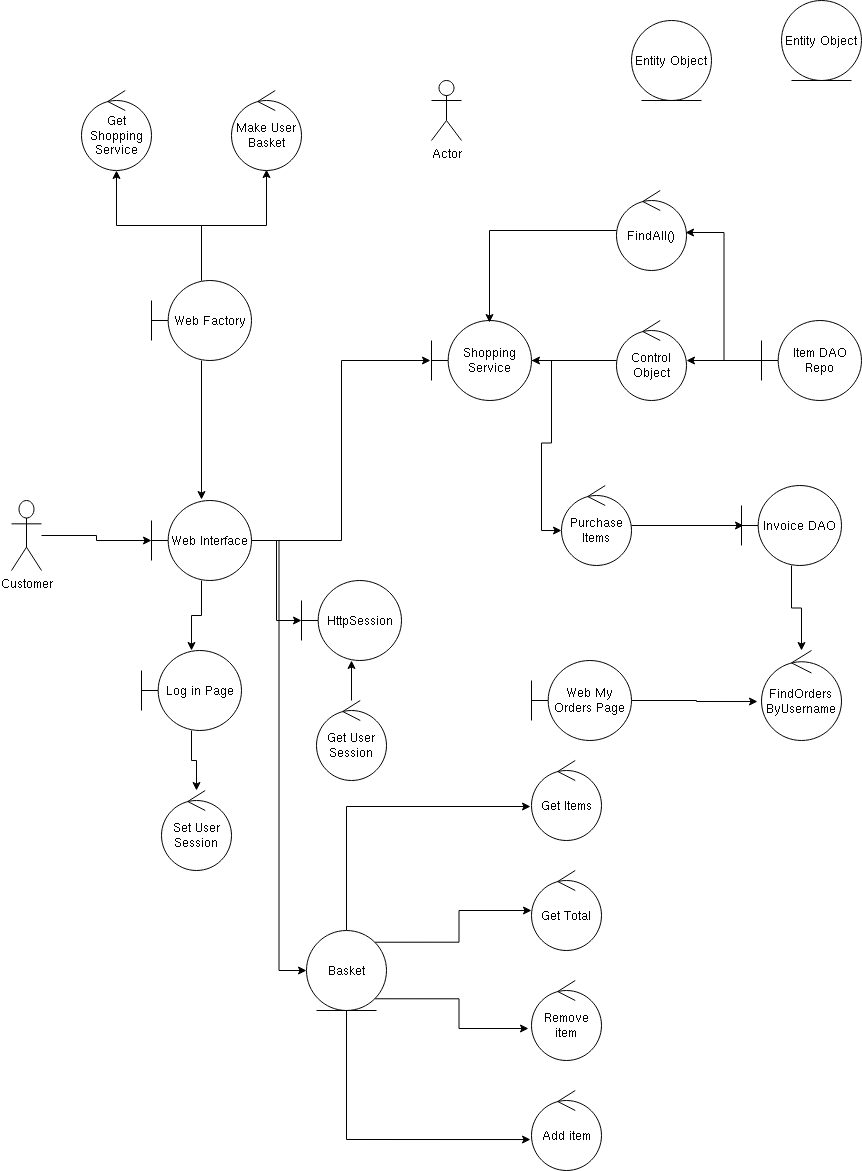

The diagram above was exported from draw.io. Its source (the exported page's mxGraphModel, read from the mxfile embedded in the PNG):
<mxGraphModel dx="2062" dy="1144" grid="1" gridSize="10" guides="1" tooltips="1" connect="1" arrows="1" fold="1" page="1" pageScale="1" pageWidth="850" pageHeight="1100" math="0" shadow="0">
  <root>
    <mxCell id="0" />
    <mxCell id="1" parent="0" />
    <mxCell id="Wi-5JkGCpw1FBPQGTsal-15" style="edgeStyle=orthogonalEdgeStyle;rounded=0;orthogonalLoop=1;jettySize=auto;html=1;" edge="1" parent="1" source="poxkG-rrIbeslwrE0fg0-1" target="poxkG-rrIbeslwrE0fg0-3">
      <mxGeometry relative="1" as="geometry" />
    </mxCell>
    <mxCell id="poxkG-rrIbeslwrE0fg0-1" value="Log in Page" style="shape=umlBoundary;whiteSpace=wrap;html=1;" vertex="1" parent="1">
      <mxGeometry x="150" y="720" width="100" height="80" as="geometry" />
    </mxCell>
    <mxCell id="poxkG-rrIbeslwrE0fg0-2" value="Entity Object" style="ellipse;shape=umlEntity;whiteSpace=wrap;html=1;" vertex="1" parent="1">
      <mxGeometry x="640" y="90" width="80" height="80" as="geometry" />
    </mxCell>
    <mxCell id="poxkG-rrIbeslwrE0fg0-3" value="Set User Session" style="ellipse;shape=umlControl;whiteSpace=wrap;html=1;" vertex="1" parent="1">
      <mxGeometry x="170" y="860" width="70" height="80" as="geometry" />
    </mxCell>
    <mxCell id="Wi-5JkGCpw1FBPQGTsal-16" style="edgeStyle=orthogonalEdgeStyle;rounded=0;orthogonalLoop=1;jettySize=auto;html=1;" edge="1" parent="1" source="poxkG-rrIbeslwrE0fg0-4" target="poxkG-rrIbeslwrE0fg0-5">
      <mxGeometry relative="1" as="geometry" />
    </mxCell>
    <mxCell id="poxkG-rrIbeslwrE0fg0-4" value="Customer" style="shape=umlActor;verticalLabelPosition=bottom;verticalAlign=top;html=1;" vertex="1" parent="1">
      <mxGeometry x="20" y="570" width="30" height="70" as="geometry" />
    </mxCell>
    <mxCell id="poxkG-rrIbeslwrE0fg0-21" style="edgeStyle=orthogonalEdgeStyle;rounded=0;orthogonalLoop=1;jettySize=auto;html=1;entryX=-0.01;entryY=0.5;entryDx=0;entryDy=0;entryPerimeter=0;" edge="1" parent="1" source="poxkG-rrIbeslwrE0fg0-5" target="poxkG-rrIbeslwrE0fg0-11">
      <mxGeometry relative="1" as="geometry" />
    </mxCell>
    <mxCell id="poxkG-rrIbeslwrE0fg0-37" style="edgeStyle=orthogonalEdgeStyle;rounded=0;orthogonalLoop=1;jettySize=auto;html=1;" edge="1" parent="1" source="poxkG-rrIbeslwrE0fg0-5" target="poxkG-rrIbeslwrE0fg0-36">
      <mxGeometry relative="1" as="geometry" />
    </mxCell>
    <mxCell id="Wi-5JkGCpw1FBPQGTsal-13" style="edgeStyle=orthogonalEdgeStyle;rounded=0;orthogonalLoop=1;jettySize=auto;html=1;entryX=0;entryY=0.5;entryDx=0;entryDy=0;" edge="1" parent="1" source="poxkG-rrIbeslwrE0fg0-5" target="Wi-5JkGCpw1FBPQGTsal-3">
      <mxGeometry relative="1" as="geometry" />
    </mxCell>
    <mxCell id="Wi-5JkGCpw1FBPQGTsal-14" style="edgeStyle=orthogonalEdgeStyle;rounded=0;orthogonalLoop=1;jettySize=auto;html=1;" edge="1" parent="1" source="poxkG-rrIbeslwrE0fg0-5" target="poxkG-rrIbeslwrE0fg0-1">
      <mxGeometry relative="1" as="geometry" />
    </mxCell>
    <mxCell id="poxkG-rrIbeslwrE0fg0-5" value="Web Interface" style="shape=umlBoundary;whiteSpace=wrap;html=1;" vertex="1" parent="1">
      <mxGeometry x="160" y="570" width="100" height="80" as="geometry" />
    </mxCell>
    <mxCell id="poxkG-rrIbeslwrE0fg0-6" value="Actor" style="shape=umlActor;verticalLabelPosition=bottom;verticalAlign=top;html=1;" vertex="1" parent="1">
      <mxGeometry x="440" y="150" width="30" height="60" as="geometry" />
    </mxCell>
    <mxCell id="poxkG-rrIbeslwrE0fg0-28" style="edgeStyle=orthogonalEdgeStyle;rounded=0;orthogonalLoop=1;jettySize=auto;html=1;entryX=-0.05;entryY=0.567;entryDx=0;entryDy=0;entryPerimeter=0;" edge="1" parent="1" source="poxkG-rrIbeslwrE0fg0-9" target="poxkG-rrIbeslwrE0fg0-26">
      <mxGeometry relative="1" as="geometry" />
    </mxCell>
    <mxCell id="poxkG-rrIbeslwrE0fg0-9" value="Web My Orders Page" style="shape=umlBoundary;whiteSpace=wrap;html=1;" vertex="1" parent="1">
      <mxGeometry x="540" y="730" width="100" height="80" as="geometry" />
    </mxCell>
    <mxCell id="poxkG-rrIbeslwrE0fg0-27" style="edgeStyle=orthogonalEdgeStyle;rounded=0;orthogonalLoop=1;jettySize=auto;html=1;" edge="1" parent="1" source="poxkG-rrIbeslwrE0fg0-10" target="poxkG-rrIbeslwrE0fg0-26">
      <mxGeometry relative="1" as="geometry" />
    </mxCell>
    <mxCell id="poxkG-rrIbeslwrE0fg0-10" value="Invoice DAO" style="shape=umlBoundary;whiteSpace=wrap;html=1;" vertex="1" parent="1">
      <mxGeometry x="750" y="555" width="100" height="80" as="geometry" />
    </mxCell>
    <mxCell id="poxkG-rrIbeslwrE0fg0-20" style="edgeStyle=orthogonalEdgeStyle;rounded=0;orthogonalLoop=1;jettySize=auto;html=1;entryX=0;entryY=0.563;entryDx=0;entryDy=0;entryPerimeter=0;" edge="1" parent="1" source="poxkG-rrIbeslwrE0fg0-11" target="poxkG-rrIbeslwrE0fg0-15">
      <mxGeometry relative="1" as="geometry" />
    </mxCell>
    <mxCell id="poxkG-rrIbeslwrE0fg0-11" value="&lt;div&gt;Shopping Service&lt;/div&gt;" style="shape=umlBoundary;whiteSpace=wrap;html=1;" vertex="1" parent="1">
      <mxGeometry x="440" y="390" width="100" height="80" as="geometry" />
    </mxCell>
    <mxCell id="poxkG-rrIbeslwrE0fg0-24" style="edgeStyle=orthogonalEdgeStyle;rounded=0;orthogonalLoop=1;jettySize=auto;html=1;" edge="1" parent="1" source="poxkG-rrIbeslwrE0fg0-12" target="poxkG-rrIbeslwrE0fg0-13">
      <mxGeometry relative="1" as="geometry" />
    </mxCell>
    <mxCell id="poxkG-rrIbeslwrE0fg0-25" style="edgeStyle=orthogonalEdgeStyle;rounded=0;orthogonalLoop=1;jettySize=auto;html=1;entryX=0.986;entryY=0.525;entryDx=0;entryDy=0;entryPerimeter=0;" edge="1" parent="1" source="poxkG-rrIbeslwrE0fg0-12" target="poxkG-rrIbeslwrE0fg0-14">
      <mxGeometry relative="1" as="geometry" />
    </mxCell>
    <mxCell id="poxkG-rrIbeslwrE0fg0-12" value="&lt;div&gt;Item DAO&lt;/div&gt;&lt;div&gt;Repo&lt;/div&gt;" style="shape=umlBoundary;whiteSpace=wrap;html=1;" vertex="1" parent="1">
      <mxGeometry x="770" y="390" width="100" height="80" as="geometry" />
    </mxCell>
    <mxCell id="poxkG-rrIbeslwrE0fg0-23" style="edgeStyle=orthogonalEdgeStyle;rounded=0;orthogonalLoop=1;jettySize=auto;html=1;" edge="1" parent="1" source="poxkG-rrIbeslwrE0fg0-13">
      <mxGeometry relative="1" as="geometry">
        <mxPoint x="540" y="430" as="targetPoint" />
      </mxGeometry>
    </mxCell>
    <mxCell id="poxkG-rrIbeslwrE0fg0-13" value="Control Object" style="ellipse;shape=umlControl;whiteSpace=wrap;html=1;" vertex="1" parent="1">
      <mxGeometry x="625" y="390" width="70" height="80" as="geometry" />
    </mxCell>
    <mxCell id="poxkG-rrIbeslwrE0fg0-22" style="edgeStyle=orthogonalEdgeStyle;rounded=0;orthogonalLoop=1;jettySize=auto;html=1;entryX=0.58;entryY=0.025;entryDx=0;entryDy=0;entryPerimeter=0;" edge="1" parent="1" source="poxkG-rrIbeslwrE0fg0-14" target="poxkG-rrIbeslwrE0fg0-11">
      <mxGeometry relative="1" as="geometry" />
    </mxCell>
    <mxCell id="poxkG-rrIbeslwrE0fg0-14" value="FindAll()" style="ellipse;shape=umlControl;whiteSpace=wrap;html=1;" vertex="1" parent="1">
      <mxGeometry x="625" y="260" width="70" height="80" as="geometry" />
    </mxCell>
    <mxCell id="poxkG-rrIbeslwrE0fg0-19" style="edgeStyle=orthogonalEdgeStyle;rounded=0;orthogonalLoop=1;jettySize=auto;html=1;entryX=0.02;entryY=0.5;entryDx=0;entryDy=0;entryPerimeter=0;" edge="1" parent="1" source="poxkG-rrIbeslwrE0fg0-15" target="poxkG-rrIbeslwrE0fg0-10">
      <mxGeometry relative="1" as="geometry" />
    </mxCell>
    <mxCell id="poxkG-rrIbeslwrE0fg0-15" value="Purchase Items" style="ellipse;shape=umlControl;whiteSpace=wrap;html=1;" vertex="1" parent="1">
      <mxGeometry x="570" y="555" width="70" height="80" as="geometry" />
    </mxCell>
    <mxCell id="poxkG-rrIbeslwrE0fg0-16" value="Entity Object" style="ellipse;shape=umlEntity;whiteSpace=wrap;html=1;" vertex="1" parent="1">
      <mxGeometry x="790" y="70" width="80" height="80" as="geometry" />
    </mxCell>
    <mxCell id="poxkG-rrIbeslwrE0fg0-26" value="&lt;div&gt;FindOrders&lt;/div&gt;&lt;div&gt;ByUsername&lt;br&gt;&lt;/div&gt;" style="ellipse;shape=umlControl;whiteSpace=wrap;html=1;" vertex="1" parent="1">
      <mxGeometry x="770" y="720" width="80" height="90" as="geometry" />
    </mxCell>
    <mxCell id="poxkG-rrIbeslwrE0fg0-33" style="edgeStyle=orthogonalEdgeStyle;rounded=0;orthogonalLoop=1;jettySize=auto;html=1;entryX=0.5;entryY=0.988;entryDx=0;entryDy=0;entryPerimeter=0;" edge="1" parent="1" source="poxkG-rrIbeslwrE0fg0-30" target="poxkG-rrIbeslwrE0fg0-32">
      <mxGeometry relative="1" as="geometry" />
    </mxCell>
    <mxCell id="poxkG-rrIbeslwrE0fg0-34" style="edgeStyle=orthogonalEdgeStyle;rounded=0;orthogonalLoop=1;jettySize=auto;html=1;" edge="1" parent="1" source="poxkG-rrIbeslwrE0fg0-30" target="poxkG-rrIbeslwrE0fg0-31">
      <mxGeometry relative="1" as="geometry" />
    </mxCell>
    <mxCell id="poxkG-rrIbeslwrE0fg0-35" style="edgeStyle=orthogonalEdgeStyle;rounded=0;orthogonalLoop=1;jettySize=auto;html=1;entryX=0.5;entryY=-0.012;entryDx=0;entryDy=0;entryPerimeter=0;" edge="1" parent="1" source="poxkG-rrIbeslwrE0fg0-30" target="poxkG-rrIbeslwrE0fg0-5">
      <mxGeometry relative="1" as="geometry" />
    </mxCell>
    <mxCell id="poxkG-rrIbeslwrE0fg0-30" value="Web Factory" style="shape=umlBoundary;whiteSpace=wrap;html=1;" vertex="1" parent="1">
      <mxGeometry x="160" y="350" width="100" height="80" as="geometry" />
    </mxCell>
    <mxCell id="poxkG-rrIbeslwrE0fg0-31" value="Get Shopping Service" style="ellipse;shape=umlControl;whiteSpace=wrap;html=1;" vertex="1" parent="1">
      <mxGeometry x="90" y="160" width="70" height="80" as="geometry" />
    </mxCell>
    <mxCell id="poxkG-rrIbeslwrE0fg0-32" value="Make User Basket" style="ellipse;shape=umlControl;whiteSpace=wrap;html=1;" vertex="1" parent="1">
      <mxGeometry x="240" y="160" width="70" height="80" as="geometry" />
    </mxCell>
    <mxCell id="poxkG-rrIbeslwrE0fg0-36" value="HttpSession" style="shape=umlBoundary;whiteSpace=wrap;html=1;" vertex="1" parent="1">
      <mxGeometry x="310" y="650" width="100" height="80" as="geometry" />
    </mxCell>
    <mxCell id="Wi-5JkGCpw1FBPQGTsal-2" style="edgeStyle=orthogonalEdgeStyle;rounded=0;orthogonalLoop=1;jettySize=auto;html=1;" edge="1" parent="1" source="Wi-5JkGCpw1FBPQGTsal-1" target="poxkG-rrIbeslwrE0fg0-36">
      <mxGeometry relative="1" as="geometry" />
    </mxCell>
    <mxCell id="Wi-5JkGCpw1FBPQGTsal-1" value="Get User Session" style="ellipse;shape=umlControl;whiteSpace=wrap;html=1;" vertex="1" parent="1">
      <mxGeometry x="325" y="770" width="70" height="80" as="geometry" />
    </mxCell>
    <mxCell id="Wi-5JkGCpw1FBPQGTsal-9" style="edgeStyle=orthogonalEdgeStyle;rounded=0;orthogonalLoop=1;jettySize=auto;html=1;exitX=1;exitY=0;exitDx=0;exitDy=0;" edge="1" parent="1" source="Wi-5JkGCpw1FBPQGTsal-3" target="Wi-5JkGCpw1FBPQGTsal-6">
      <mxGeometry relative="1" as="geometry" />
    </mxCell>
    <mxCell id="Wi-5JkGCpw1FBPQGTsal-10" style="edgeStyle=orthogonalEdgeStyle;rounded=0;orthogonalLoop=1;jettySize=auto;html=1;exitX=0.5;exitY=0;exitDx=0;exitDy=0;entryX=-0.014;entryY=0.575;entryDx=0;entryDy=0;entryPerimeter=0;" edge="1" parent="1" source="Wi-5JkGCpw1FBPQGTsal-3" target="Wi-5JkGCpw1FBPQGTsal-7">
      <mxGeometry relative="1" as="geometry" />
    </mxCell>
    <mxCell id="Wi-5JkGCpw1FBPQGTsal-11" style="edgeStyle=orthogonalEdgeStyle;rounded=0;orthogonalLoop=1;jettySize=auto;html=1;exitX=1;exitY=1;exitDx=0;exitDy=0;entryX=-0.043;entryY=0.6;entryDx=0;entryDy=0;entryPerimeter=0;" edge="1" parent="1" source="Wi-5JkGCpw1FBPQGTsal-3" target="Wi-5JkGCpw1FBPQGTsal-5">
      <mxGeometry relative="1" as="geometry" />
    </mxCell>
    <mxCell id="Wi-5JkGCpw1FBPQGTsal-12" style="edgeStyle=orthogonalEdgeStyle;rounded=0;orthogonalLoop=1;jettySize=auto;html=1;exitX=0.5;exitY=1;exitDx=0;exitDy=0;entryX=-0.014;entryY=0.613;entryDx=0;entryDy=0;entryPerimeter=0;" edge="1" parent="1" source="Wi-5JkGCpw1FBPQGTsal-3" target="Wi-5JkGCpw1FBPQGTsal-4">
      <mxGeometry relative="1" as="geometry" />
    </mxCell>
    <mxCell id="Wi-5JkGCpw1FBPQGTsal-3" value="Basket" style="ellipse;shape=umlEntity;whiteSpace=wrap;html=1;" vertex="1" parent="1">
      <mxGeometry x="315" y="1000" width="80" height="80" as="geometry" />
    </mxCell>
    <mxCell id="Wi-5JkGCpw1FBPQGTsal-4" value="Add item" style="ellipse;shape=umlControl;whiteSpace=wrap;html=1;" vertex="1" parent="1">
      <mxGeometry x="540" y="1160" width="70" height="80" as="geometry" />
    </mxCell>
    <mxCell id="Wi-5JkGCpw1FBPQGTsal-5" value="Remove item" style="ellipse;shape=umlControl;whiteSpace=wrap;html=1;" vertex="1" parent="1">
      <mxGeometry x="540" y="1050" width="70" height="80" as="geometry" />
    </mxCell>
    <mxCell id="Wi-5JkGCpw1FBPQGTsal-6" value="Get Total" style="ellipse;shape=umlControl;whiteSpace=wrap;html=1;" vertex="1" parent="1">
      <mxGeometry x="540" y="940" width="70" height="80" as="geometry" />
    </mxCell>
    <mxCell id="Wi-5JkGCpw1FBPQGTsal-7" value="Get Items" style="ellipse;shape=umlControl;whiteSpace=wrap;html=1;" vertex="1" parent="1">
      <mxGeometry x="540" y="830" width="70" height="80" as="geometry" />
    </mxCell>
  </root>
</mxGraphModel>